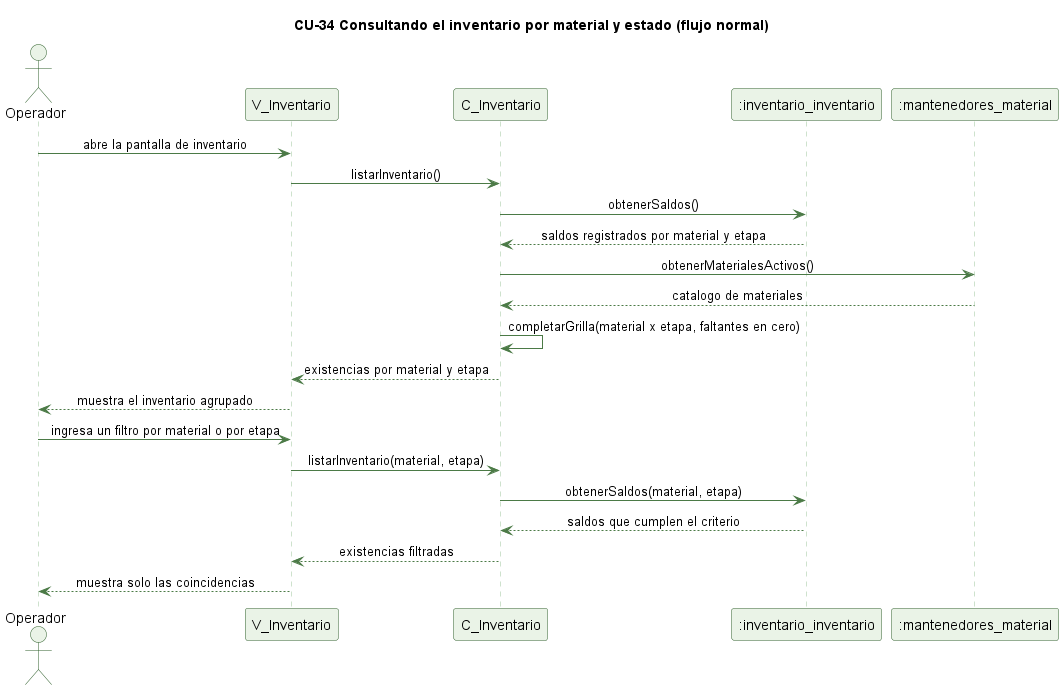

The diagram above was rendered by PlantUML. Its source (embedded in the PNG):
@startuml cu34-inventario-consulta-normal
' CU-34 Consultando el inventario por material y estado - flujo normal
skinparam backgroundColor #FFFFFF
skinparam shadowing false
skinparam defaultFontName Helvetica
skinparam sequenceMessageAlign center
skinparam ParticipantBackgroundColor #EAF3E7
skinparam ParticipantBorderColor #2E5E2A
skinparam ActorBackgroundColor #EAF3E7
skinparam ActorBorderColor #2E5E2A
skinparam sequenceLifeLineBorderColor #9CC49A
skinparam ArrowColor #4B7A46

title CU-34 Consultando el inventario por material y estado (flujo normal)

actor Operador
participant "V_Inventario" as V
participant "C_Inventario" as C
participant ":inventario_inventario" as I
participant ":mantenedores_material" as M

Operador -> V : abre la pantalla de inventario
V -> C : listarInventario()
C -> I : obtenerSaldos()
I --> C : saldos registrados por material y etapa
C -> M : obtenerMaterialesActivos()
M --> C : catalogo de materiales
C -> C : completarGrilla(material x etapa, faltantes en cero)
C --> V : existencias por material y etapa
V --> Operador : muestra el inventario agrupado
Operador -> V : ingresa un filtro por material o por etapa
V -> C : listarInventario(material, etapa)
C -> I : obtenerSaldos(material, etapa)
I --> C : saldos que cumplen el criterio
C --> V : existencias filtradas
V --> Operador : muestra solo las coincidencias

@enduml